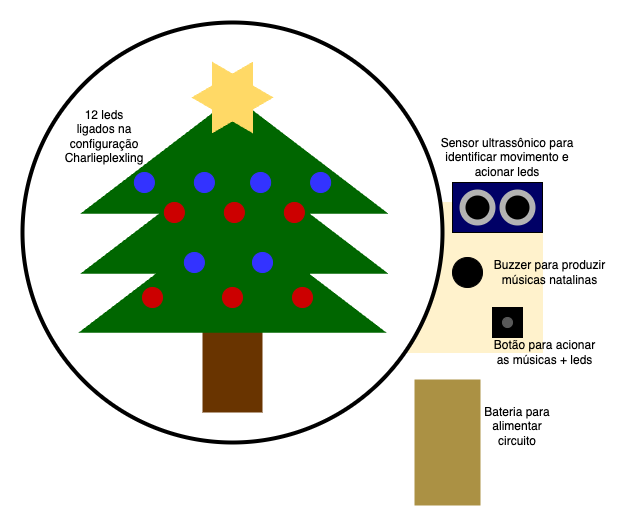

The diagram above was exported from draw.io. Its source (the exported page's mxGraphModel, read from the mxfile embedded in the PNG):
<mxGraphModel dx="1018" dy="604" grid="1" gridSize="10" guides="1" tooltips="1" connect="1" arrows="1" fold="1" page="1" pageScale="1" pageWidth="1169" pageHeight="827" math="0" shadow="0">
  <root>
    <mxCell id="0" />
    <mxCell id="1" parent="0" />
    <mxCell id="DyZ1NT-dKG4fG7KJJYLH-42" value="" style="rounded=0;whiteSpace=wrap;html=1;strokeColor=#FFF2CC;strokeWidth=1;fillColor=#FFF2CC;" parent="1" vertex="1">
      <mxGeometry x="360" y="340" width="480" height="150" as="geometry" />
    </mxCell>
    <mxCell id="DyZ1NT-dKG4fG7KJJYLH-1" value="" style="ellipse;whiteSpace=wrap;html=1;aspect=fixed;strokeWidth=4;" parent="1" vertex="1">
      <mxGeometry x="320" y="160" width="420" height="420" as="geometry" />
    </mxCell>
    <mxCell id="DyZ1NT-dKG4fG7KJJYLH-2" value="" style="rounded=0;whiteSpace=wrap;html=1;strokeWidth=4;rotation=90;strokeColor=none;fillColor=#693400;" parent="1" vertex="1">
      <mxGeometry x="470" y="460" width="120" height="60" as="geometry" />
    </mxCell>
    <mxCell id="DyZ1NT-dKG4fG7KJJYLH-9" value="" style="triangle;whiteSpace=wrap;html=1;strokeWidth=1;fillColor=#006600;rotation=-90;strokeColor=#006600;" parent="1" vertex="1">
      <mxGeometry x="471.88" y="259" width="116.25" height="305" as="geometry" />
    </mxCell>
    <mxCell id="DyZ1NT-dKG4fG7KJJYLH-16" value="" style="triangle;whiteSpace=wrap;html=1;strokeWidth=1;fillColor=#006600;rotation=-90;strokeColor=#006600;" parent="1" vertex="1">
      <mxGeometry x="473.75" y="200" width="116.25" height="305" as="geometry" />
    </mxCell>
    <mxCell id="DyZ1NT-dKG4fG7KJJYLH-17" value="" style="triangle;whiteSpace=wrap;html=1;strokeWidth=1;fillColor=#006600;rotation=-90;strokeColor=#006600;" parent="1" vertex="1">
      <mxGeometry x="473.75" y="140" width="116.25" height="305" as="geometry" />
    </mxCell>
    <mxCell id="DyZ1NT-dKG4fG7KJJYLH-18" value="" style="triangle;whiteSpace=wrap;html=1;strokeColor=#FFD966;strokeWidth=1;fillColor=#FFD966;" parent="1" vertex="1">
      <mxGeometry x="510" y="200" width="60" height="70" as="geometry" />
    </mxCell>
    <mxCell id="DyZ1NT-dKG4fG7KJJYLH-19" value="" style="triangle;whiteSpace=wrap;html=1;strokeColor=#FFD966;strokeWidth=1;fillColor=#FFD966;rotation=-180;" parent="1" vertex="1">
      <mxGeometry x="490" y="200" width="60" height="70" as="geometry" />
    </mxCell>
    <mxCell id="DyZ1NT-dKG4fG7KJJYLH-20" value="" style="ellipse;whiteSpace=wrap;html=1;aspect=fixed;strokeColor=#CC0000;strokeWidth=1;fillColor=#CC0000;" parent="1" vertex="1">
      <mxGeometry x="520" y="425" width="20" height="20" as="geometry" />
    </mxCell>
    <mxCell id="DyZ1NT-dKG4fG7KJJYLH-24" value="" style="ellipse;whiteSpace=wrap;html=1;aspect=fixed;strokeColor=#CC0000;strokeWidth=1;fillColor=#CC0000;" parent="1" vertex="1">
      <mxGeometry x="590" y="425" width="20" height="20" as="geometry" />
    </mxCell>
    <mxCell id="DyZ1NT-dKG4fG7KJJYLH-25" value="" style="ellipse;whiteSpace=wrap;html=1;aspect=fixed;strokeColor=#CC0000;strokeWidth=1;fillColor=#CC0000;" parent="1" vertex="1">
      <mxGeometry x="461.88" y="340" width="20" height="20" as="geometry" />
    </mxCell>
    <mxCell id="DyZ1NT-dKG4fG7KJJYLH-26" value="" style="ellipse;whiteSpace=wrap;html=1;aspect=fixed;strokeColor=#CC0000;strokeWidth=1;fillColor=#CC0000;" parent="1" vertex="1">
      <mxGeometry x="440" y="425" width="20" height="20" as="geometry" />
    </mxCell>
    <mxCell id="DyZ1NT-dKG4fG7KJJYLH-27" value="" style="ellipse;whiteSpace=wrap;html=1;aspect=fixed;strokeColor=#CC0000;strokeWidth=1;fillColor=#CC0000;" parent="1" vertex="1">
      <mxGeometry x="521.88" y="340" width="20" height="20" as="geometry" />
    </mxCell>
    <mxCell id="DyZ1NT-dKG4fG7KJJYLH-28" value="" style="ellipse;whiteSpace=wrap;html=1;aspect=fixed;strokeColor=#CC0000;strokeWidth=1;fillColor=#CC0000;" parent="1" vertex="1">
      <mxGeometry x="581.88" y="340" width="20" height="20" as="geometry" />
    </mxCell>
    <mxCell id="DyZ1NT-dKG4fG7KJJYLH-31" value="" style="ellipse;whiteSpace=wrap;html=1;aspect=fixed;strokeColor=#3333FF;strokeWidth=1;fillColor=#3333FF;" parent="1" vertex="1">
      <mxGeometry x="548.13" y="310" width="20" height="20" as="geometry" />
    </mxCell>
    <mxCell id="DyZ1NT-dKG4fG7KJJYLH-32" value="" style="ellipse;whiteSpace=wrap;html=1;aspect=fixed;strokeColor=#3333FF;strokeWidth=1;fillColor=#3333FF;" parent="1" vertex="1">
      <mxGeometry x="481.88" y="390" width="20" height="20" as="geometry" />
    </mxCell>
    <mxCell id="DyZ1NT-dKG4fG7KJJYLH-33" value="" style="ellipse;whiteSpace=wrap;html=1;aspect=fixed;strokeColor=#3333FF;strokeWidth=1;fillColor=#3333FF;" parent="1" vertex="1">
      <mxGeometry x="550" y="390" width="20" height="20" as="geometry" />
    </mxCell>
    <mxCell id="DyZ1NT-dKG4fG7KJJYLH-34" value="" style="ellipse;whiteSpace=wrap;html=1;aspect=fixed;strokeColor=#3333FF;strokeWidth=1;fillColor=#3333FF;" parent="1" vertex="1">
      <mxGeometry x="491.88" y="310" width="20" height="20" as="geometry" />
    </mxCell>
    <mxCell id="DyZ1NT-dKG4fG7KJJYLH-35" value="" style="ellipse;whiteSpace=wrap;html=1;aspect=fixed;strokeColor=#3333FF;strokeWidth=1;fillColor=#3333FF;" parent="1" vertex="1">
      <mxGeometry x="431.88" y="310" width="20" height="20" as="geometry" />
    </mxCell>
    <mxCell id="DyZ1NT-dKG4fG7KJJYLH-36" value="" style="ellipse;whiteSpace=wrap;html=1;aspect=fixed;strokeColor=#3333FF;strokeWidth=1;fillColor=#3333FF;" parent="1" vertex="1">
      <mxGeometry x="608.13" y="310" width="20" height="20" as="geometry" />
    </mxCell>
    <mxCell id="DyZ1NT-dKG4fG7KJJYLH-43" value="" style="whiteSpace=wrap;html=1;aspect=fixed;strokeColor=#000000;strokeWidth=1;fillColor=#000000;" parent="1" vertex="1">
      <mxGeometry x="790" y="445" width="30" height="30" as="geometry" />
    </mxCell>
    <mxCell id="DyZ1NT-dKG4fG7KJJYLH-44" value="" style="ellipse;whiteSpace=wrap;html=1;aspect=fixed;strokeColor=#595959;strokeWidth=1;fillColor=#595959;" parent="1" vertex="1">
      <mxGeometry x="800" y="455" width="10" height="10" as="geometry" />
    </mxCell>
    <mxCell id="DyZ1NT-dKG4fG7KJJYLH-45" value="" style="ellipse;whiteSpace=wrap;html=1;aspect=fixed;strokeColor=#000000;strokeWidth=1;fillColor=#000000;" parent="1" vertex="1">
      <mxGeometry x="750" y="395" width="30" height="30" as="geometry" />
    </mxCell>
    <mxCell id="DyZ1NT-dKG4fG7KJJYLH-46" value="" style="rounded=0;whiteSpace=wrap;html=1;strokeColor=#000000;strokeWidth=1;fillColor=#000066;" parent="1" vertex="1">
      <mxGeometry x="750" y="320" width="90" height="50" as="geometry" />
    </mxCell>
    <mxCell id="DyZ1NT-dKG4fG7KJJYLH-47" value="" style="ellipse;whiteSpace=wrap;html=1;aspect=fixed;strokeColor=#B3B3B3;strokeWidth=6;fillColor=#000000;" parent="1" vertex="1">
      <mxGeometry x="760" y="330" width="30" height="30" as="geometry" />
    </mxCell>
    <mxCell id="DyZ1NT-dKG4fG7KJJYLH-48" value="" style="ellipse;whiteSpace=wrap;html=1;aspect=fixed;strokeColor=#B3B3B3;strokeWidth=6;fillColor=#000000;" parent="1" vertex="1">
      <mxGeometry x="800" y="330" width="30" height="30" as="geometry" />
    </mxCell>
    <mxCell id="DyZ1NT-dKG4fG7KJJYLH-49" value="Sensor ultrassônico para identificar movimento e acionar leds" style="text;html=1;strokeColor=none;fillColor=none;align=center;verticalAlign=middle;whiteSpace=wrap;rounded=0;strokeWidth=6;" parent="1" vertex="1">
      <mxGeometry x="730" y="280" width="150" height="30" as="geometry" />
    </mxCell>
    <mxCell id="DyZ1NT-dKG4fG7KJJYLH-50" value="Buzzer para produzir músicas natalinas" style="text;html=1;strokeColor=none;fillColor=none;align=center;verticalAlign=middle;whiteSpace=wrap;rounded=0;strokeWidth=6;" parent="1" vertex="1">
      <mxGeometry x="785" y="395" width="125" height="30" as="geometry" />
    </mxCell>
    <mxCell id="DyZ1NT-dKG4fG7KJJYLH-51" value="Botão para acionar as músicas + leds" style="text;html=1;strokeColor=none;fillColor=none;align=center;verticalAlign=middle;whiteSpace=wrap;rounded=0;strokeWidth=6;" parent="1" vertex="1">
      <mxGeometry x="785" y="475" width="115" height="30" as="geometry" />
    </mxCell>
    <mxCell id="DyZ1NT-dKG4fG7KJJYLH-52" value="12 leds ligados na configuração Charlieplexling" style="text;html=1;strokeColor=none;fillColor=none;align=center;verticalAlign=middle;whiteSpace=wrap;rounded=0;strokeWidth=6;" parent="1" vertex="1">
      <mxGeometry x="371.88" y="259" width="60" height="30" as="geometry" />
    </mxCell>
    <mxCell id="DyZ1NT-dKG4fG7KJJYLH-53" value="" style="rounded=0;whiteSpace=wrap;html=1;strokeColor=#AB9144;strokeWidth=6;fillColor=#AB9144;rotation=-90;" parent="1" vertex="1">
      <mxGeometry x="685" y="550" width="120" height="60" as="geometry" />
    </mxCell>
    <mxCell id="DyZ1NT-dKG4fG7KJJYLH-54" value="Bateria para alimentar circuito" style="text;html=1;strokeColor=none;fillColor=none;align=center;verticalAlign=middle;whiteSpace=wrap;rounded=0;strokeWidth=6;" parent="1" vertex="1">
      <mxGeometry x="770" y="549" width="90" height="30" as="geometry" />
    </mxCell>
  </root>
</mxGraphModel>